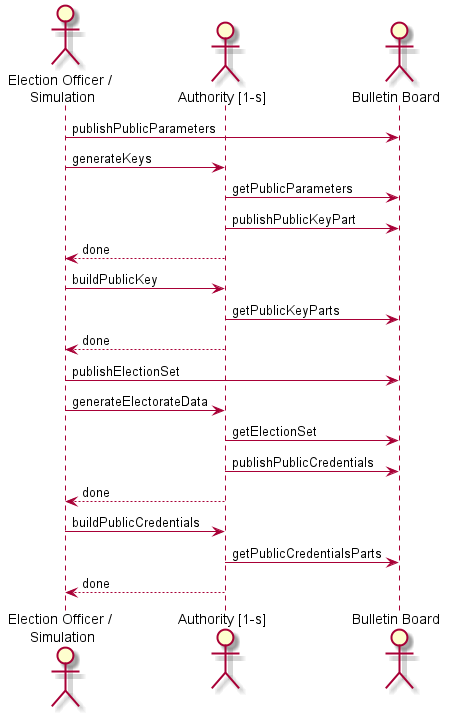

The diagram above was rendered by PlantUML. Its source (embedded in the PNG):
@startuml
actor "Election Officer / \nSimulation" as eo
actor "Authority [1-s]" as auth
actor "Bulletin Board" as bb

eo -> bb : publishPublicParameters

eo -> auth : generateKeys
auth -> bb : getPublicParameters
auth -> bb : publishPublicKeyPart
auth --> eo : done

eo -> auth : buildPublicKey
auth -> bb : getPublicKeyParts
auth --> eo : done

eo -> bb : publishElectionSet
eo -> auth : generateElectorateData
auth -> bb : getElectionSet
auth -> bb : publishPublicCredentials
auth --> eo : done

eo -> auth : buildPublicCredentials
auth -> bb : getPublicCredentialsParts
auth --> eo : done
@enduml